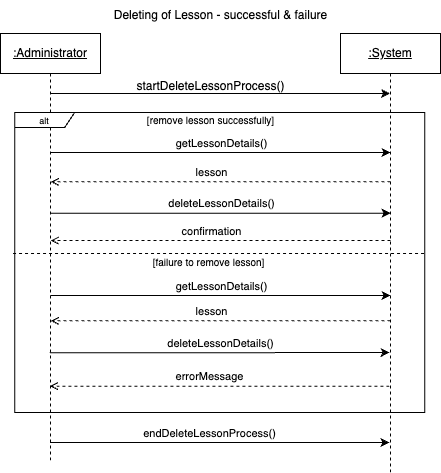

The diagram above was exported from draw.io. Its source (the exported page's mxGraphModel, read from the mxfile embedded in the PNG):
<mxGraphModel dx="712" dy="634" grid="1" gridSize="10" guides="1" tooltips="1" connect="1" arrows="1" fold="1" page="1" pageScale="1" pageWidth="850" pageHeight="1100" math="0" shadow="0">
  <root>
    <mxCell id="0" />
    <mxCell id="1" parent="0" />
    <mxCell id="2" style="edgeStyle=elbowEdgeStyle;rounded=0;orthogonalLoop=1;jettySize=auto;html=1;elbow=vertical;curved=0;endArrow=open;endFill=0;dashed=1;" edge="1" parent="1">
      <mxGeometry relative="1" as="geometry">
        <mxPoint x="1550.1000000000001" y="767" as="sourcePoint" />
        <mxPoint x="1210.3000000000002" y="767" as="targetPoint" />
        <Array as="points">
          <mxPoint x="1440.6000000000001" y="767" />
          <mxPoint x="1380.6000000000001" y="777" />
        </Array>
      </mxGeometry>
    </mxCell>
    <mxCell id="3" value="confirmation" style="edgeLabel;html=1;align=center;verticalAlign=middle;resizable=0;points=[];" connectable="0" vertex="1" parent="2">
      <mxGeometry x="0.0174" y="-2" relative="1" as="geometry">
        <mxPoint x="-7" y="-8" as="offset" />
      </mxGeometry>
    </mxCell>
    <mxCell id="4" value="&lt;u&gt;:System&lt;/u&gt;" style="shape=umlLifeline;perimeter=lifelinePerimeter;whiteSpace=wrap;html=1;container=0;dropTarget=0;collapsible=0;recursiveResize=0;outlineConnect=0;portConstraint=eastwest;newEdgeStyle={&quot;edgeStyle&quot;:&quot;elbowEdgeStyle&quot;,&quot;elbow&quot;:&quot;vertical&quot;,&quot;curved&quot;:0,&quot;rounded&quot;:0};" vertex="1" parent="1">
      <mxGeometry x="1500" y="560" width="100" height="439" as="geometry" />
    </mxCell>
    <mxCell id="5" style="edgeStyle=elbowEdgeStyle;rounded=0;orthogonalLoop=1;jettySize=auto;html=1;elbow=vertical;curved=0;" edge="1" source="10" target="4" parent="1">
      <mxGeometry relative="1" as="geometry">
        <Array as="points">
          <mxPoint x="1400" y="620" />
        </Array>
      </mxGeometry>
    </mxCell>
    <mxCell id="6" style="edgeStyle=elbowEdgeStyle;rounded=0;orthogonalLoop=1;jettySize=auto;html=1;elbow=vertical;curved=0;" edge="1" parent="1">
      <mxGeometry relative="1" as="geometry">
        <mxPoint x="1209.9" y="739.64" as="sourcePoint" />
        <mxPoint x="1550.0400000000002" y="739.64" as="targetPoint" />
        <Array as="points">
          <mxPoint x="1380.54" y="739.64" />
        </Array>
      </mxGeometry>
    </mxCell>
    <mxCell id="7" value="deleteLessonDetails()" style="edgeLabel;html=1;align=center;verticalAlign=middle;resizable=0;points=[];" connectable="0" vertex="1" parent="6">
      <mxGeometry x="-0.1831" y="2" relative="1" as="geometry">
        <mxPoint x="32" y="-8" as="offset" />
      </mxGeometry>
    </mxCell>
    <mxCell id="8" style="edgeStyle=elbowEdgeStyle;rounded=0;orthogonalLoop=1;jettySize=auto;html=1;elbow=vertical;curved=0;" edge="1" parent="1">
      <mxGeometry relative="1" as="geometry">
        <mxPoint x="1209.3817647058825" y="969.0047058823529" as="sourcePoint" />
        <mxPoint x="1548.97" y="969.24" as="targetPoint" />
      </mxGeometry>
    </mxCell>
    <mxCell id="9" value="endDeleteLessonProcess()" style="edgeLabel;html=1;align=center;verticalAlign=middle;resizable=0;points=[];" connectable="0" vertex="1" parent="8">
      <mxGeometry x="-0.0987" y="-2" relative="1" as="geometry">
        <mxPoint x="6" y="-12" as="offset" />
      </mxGeometry>
    </mxCell>
    <mxCell id="10" value="&lt;u&gt;:Administrator&lt;/u&gt;" style="shape=umlLifeline;perimeter=lifelinePerimeter;whiteSpace=wrap;html=1;container=0;dropTarget=0;collapsible=0;recursiveResize=0;outlineConnect=0;portConstraint=eastwest;newEdgeStyle={&quot;edgeStyle&quot;:&quot;elbowEdgeStyle&quot;,&quot;elbow&quot;:&quot;vertical&quot;,&quot;curved&quot;:0,&quot;rounded&quot;:0};" vertex="1" parent="1">
      <mxGeometry x="1160" y="560" width="100" height="429" as="geometry" />
    </mxCell>
    <mxCell id="11" value="startDeleteLessonProcess()" style="text;html=1;align=center;verticalAlign=middle;resizable=0;points=[];autosize=1;strokeColor=none;fillColor=none;" vertex="1" parent="1">
      <mxGeometry x="1285" y="598" width="170" height="30" as="geometry" />
    </mxCell>
    <mxCell id="12" value="Deleting of Lesson - successful &amp;amp; failure" style="text;html=1;align=center;verticalAlign=middle;resizable=0;points=[];autosize=1;strokeColor=none;fillColor=none;" vertex="1" parent="1">
      <mxGeometry x="1260" y="527" width="240" height="30" as="geometry" />
    </mxCell>
    <mxCell id="13" value="&lt;font style=&quot;font-size: 10px;&quot;&gt;[remove lesson successfully]&lt;/font&gt;" style="text;html=1;align=center;verticalAlign=middle;resizable=0;points=[];autosize=1;strokeColor=none;fillColor=none;" vertex="1" parent="1">
      <mxGeometry x="1295" y="632" width="150" height="30" as="geometry" />
    </mxCell>
    <mxCell id="14" style="edgeStyle=elbowEdgeStyle;rounded=0;orthogonalLoop=1;jettySize=auto;html=1;elbow=vertical;curved=0;endArrow=open;endFill=0;dashed=1;" edge="1" parent="1">
      <mxGeometry relative="1" as="geometry">
        <mxPoint x="1548.93" y="912.64" as="sourcePoint" />
        <mxPoint x="1209.43" y="913" as="targetPoint" />
        <Array as="points">
          <mxPoint x="1439.43" y="912.64" />
          <mxPoint x="1379.43" y="922.64" />
        </Array>
      </mxGeometry>
    </mxCell>
    <mxCell id="15" value="errorMessage" style="edgeLabel;html=1;align=center;verticalAlign=middle;resizable=0;points=[];" connectable="0" vertex="1" parent="14">
      <mxGeometry x="0.0174" y="-2" relative="1" as="geometry">
        <mxPoint x="-7" y="-8" as="offset" />
      </mxGeometry>
    </mxCell>
    <mxCell id="16" style="edgeStyle=elbowEdgeStyle;rounded=0;orthogonalLoop=1;jettySize=auto;html=1;elbow=vertical;curved=0;" edge="1" parent="1">
      <mxGeometry relative="1" as="geometry">
        <mxPoint x="1209.26" y="879.36" as="sourcePoint" />
        <mxPoint x="1549.1000000000001" y="879" as="targetPoint" />
        <Array as="points">
          <mxPoint x="1379.6000000000001" y="879" />
        </Array>
      </mxGeometry>
    </mxCell>
    <mxCell id="17" value="&lt;font style=&quot;font-size: 10px;&quot;&gt;[failure to remove lesson]&lt;/font&gt;" style="text;html=1;align=center;verticalAlign=middle;resizable=0;points=[];autosize=1;strokeColor=none;fillColor=none;" vertex="1" parent="1">
      <mxGeometry x="1298.3600000000001" y="774" width="140" height="30" as="geometry" />
    </mxCell>
    <mxCell id="18" value="deleteLessonDetails()" style="edgeLabel;html=1;align=center;verticalAlign=middle;resizable=0;points=[];" connectable="0" vertex="1" parent="1">
      <mxGeometry x="1379.18" y="869" as="geometry" />
    </mxCell>
    <mxCell id="19" style="edgeStyle=elbowEdgeStyle;rounded=0;orthogonalLoop=1;jettySize=auto;html=1;elbow=vertical;curved=0;entryX=1.004;entryY=0.616;entryDx=0;entryDy=0;entryPerimeter=0;endArrow=none;endFill=0;dashed=1;" edge="1" parent="1">
      <mxGeometry relative="1" as="geometry">
        <mxPoint x="1172.5371794871796" y="780" as="sourcePoint" />
        <mxPoint x="1584.1800000000003" y="780.96" as="targetPoint" />
        <Array as="points">
          <mxPoint x="1552.5400000000002" y="780" />
        </Array>
      </mxGeometry>
    </mxCell>
    <mxCell id="20" value="&lt;font style=&quot;font-size: 9px;&quot;&gt;alt&lt;/font&gt;" style="shape=umlFrame;whiteSpace=wrap;html=1;pointerEvents=0;width=60;height=15;" vertex="1" parent="1">
      <mxGeometry x="1174.18" y="639" width="410" height="300" as="geometry" />
    </mxCell>
    <mxCell id="21" style="edgeStyle=elbowEdgeStyle;rounded=0;orthogonalLoop=1;jettySize=auto;html=1;elbow=vertical;curved=0;endArrow=open;endFill=0;dashed=1;" edge="1" parent="1">
      <mxGeometry relative="1" as="geometry">
        <mxPoint x="1550.1000000000001" y="708.36" as="sourcePoint" />
        <mxPoint x="1210.3000000000002" y="708.36" as="targetPoint" />
        <Array as="points">
          <mxPoint x="1440.6000000000001" y="708.36" />
          <mxPoint x="1380.6000000000001" y="718.36" />
        </Array>
      </mxGeometry>
    </mxCell>
    <mxCell id="22" value="lesson" style="edgeLabel;html=1;align=center;verticalAlign=middle;resizable=0;points=[];" connectable="0" vertex="1" parent="21">
      <mxGeometry x="0.0174" y="-2" relative="1" as="geometry">
        <mxPoint x="-7" y="-8" as="offset" />
      </mxGeometry>
    </mxCell>
    <mxCell id="23" style="edgeStyle=elbowEdgeStyle;rounded=0;orthogonalLoop=1;jettySize=auto;html=1;elbow=vertical;curved=0;" edge="1" parent="1">
      <mxGeometry relative="1" as="geometry">
        <mxPoint x="1209.9" y="679" as="sourcePoint" />
        <mxPoint x="1550.0400000000002" y="679" as="targetPoint" />
        <Array as="points">
          <mxPoint x="1380.54" y="679" />
        </Array>
      </mxGeometry>
    </mxCell>
    <mxCell id="24" value="getLessonDetails()" style="edgeLabel;html=1;align=center;verticalAlign=middle;resizable=0;points=[];" connectable="0" vertex="1" parent="23">
      <mxGeometry x="-0.1831" y="2" relative="1" as="geometry">
        <mxPoint x="32" y="-8" as="offset" />
      </mxGeometry>
    </mxCell>
    <mxCell id="25" style="edgeStyle=elbowEdgeStyle;rounded=0;orthogonalLoop=1;jettySize=auto;html=1;elbow=vertical;curved=0;endArrow=open;endFill=0;dashed=1;" edge="1" parent="1">
      <mxGeometry relative="1" as="geometry">
        <mxPoint x="1550.1000000000001" y="847.36" as="sourcePoint" />
        <mxPoint x="1210.3000000000002" y="847.36" as="targetPoint" />
        <Array as="points">
          <mxPoint x="1440.6000000000001" y="847.36" />
          <mxPoint x="1380.6000000000001" y="857.36" />
        </Array>
      </mxGeometry>
    </mxCell>
    <mxCell id="26" value="lesson" style="edgeLabel;html=1;align=center;verticalAlign=middle;resizable=0;points=[];" connectable="0" vertex="1" parent="25">
      <mxGeometry x="0.0174" y="-2" relative="1" as="geometry">
        <mxPoint x="-7" y="-8" as="offset" />
      </mxGeometry>
    </mxCell>
    <mxCell id="27" style="edgeStyle=elbowEdgeStyle;rounded=0;orthogonalLoop=1;jettySize=auto;html=1;elbow=vertical;curved=0;" edge="1" parent="1">
      <mxGeometry relative="1" as="geometry">
        <mxPoint x="1209.9" y="822" as="sourcePoint" />
        <mxPoint x="1550.0400000000002" y="822" as="targetPoint" />
        <Array as="points">
          <mxPoint x="1380.54" y="822" />
        </Array>
      </mxGeometry>
    </mxCell>
    <mxCell id="28" value="getLessonDetails()" style="edgeLabel;html=1;align=center;verticalAlign=middle;resizable=0;points=[];" connectable="0" vertex="1" parent="27">
      <mxGeometry x="-0.1831" y="2" relative="1" as="geometry">
        <mxPoint x="32" y="-8" as="offset" />
      </mxGeometry>
    </mxCell>
  </root>
</mxGraphModel>